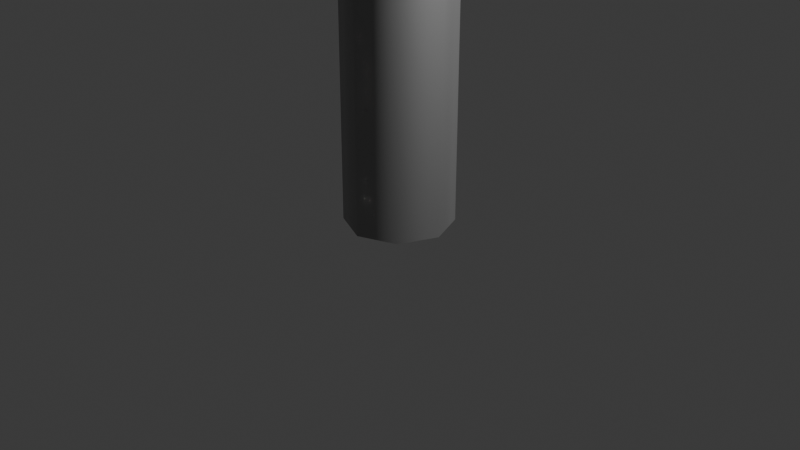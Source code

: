 # Source: Street_Light.blend  (saved by Blender 4.0.36; exported with 4.5.12 LTS)
import bpy
from mathutils import Matrix  # noqa: F401  (used for matrix-valued properties, if any)

bpy.ops.wm.read_factory_settings(use_empty=True)
scene = bpy.context.scene
scene.name = 'Scene'

# ---- collections
col_collection = bpy.data.collections.new('Collection'); scene.collection.children.link(col_collection)

# ---- materials (node trees are filled in below, after node groups)
mat_mat_metal = bpy.data.materials.new('mat_metal')
mat_mat_metal.use_transparent_shadow = False

# ---- node groups
ng_auto_smooth = bpy.data.node_groups.new('Auto Smooth', 'GeometryNodeTree')
_s = ng_auto_smooth.interface.new_socket(name='Geometry', in_out='OUTPUT', socket_type='NodeSocketGeometry')
_s = ng_auto_smooth.interface.new_socket(name='Geometry', in_out='INPUT', socket_type='NodeSocketGeometry')
_s = ng_auto_smooth.interface.new_socket(name='Angle', in_out='INPUT', socket_type='NodeSocketFloat')
_s.subtype = 'ANGLE'
_s.min_value = 0.0
_s.max_value = 3.142
ng_auto_smooth.is_modifier = True
_N = ng_auto_smooth.nodes; _L = ng_auto_smooth.links
n0 = _N.new('NodeGroupOutput'); n0.name = 'Group Output'; n0.location = (480, -100)
n1 = _N.new('NodeGroupInput'); n1.name = 'Group Input'; n1.location = (-420, -300)
n2 = _N.new('NodeGroupInput'); n2.name = 'Group Input.001'; n2.location = (-60, -100)
n3 = _N.new('GeometryNodeSetShadeSmooth'); n3.name = 'Set Shade Smooth'; n3.location = (120, -100)
n3.domain = 'EDGE'
n4 = _N.new('GeometryNodeSetShadeSmooth'); n4.name = 'Set Shade Smooth.001'; n4.location = (300, -100)
n5 = _N.new('GeometryNodeInputMeshEdgeAngle'); n5.name = 'Edge Angle'; n5.location = (-420, -220)
n6 = _N.new('GeometryNodeInputEdgeSmooth'); n6.name = 'Is Edge Smooth'; n6.location = (-60, -160)
n7 = _N.new('GeometryNodeInputShadeSmooth'); n7.name = 'Is Face Smooth'; n7.location = (-240, -340)
n8 = _N.new('FunctionNodeBooleanMath'); n8.name = 'Boolean Math'; n8.location = (-60, -220)
n9 = _N.new('FunctionNodeCompare'); n9.name = 'Compare'; n9.location = (-240, -180)
n9.operation = 'LESS_EQUAL'
_L.new(n5.outputs[0], n9.inputs[0])
_L.new(n4.outputs[0], n0.inputs[0])
_L.new(n1.outputs[1], n9.inputs[1])
_L.new(n9.outputs[0], n8.inputs[0])
_L.new(n7.outputs[0], n8.inputs[1])
_L.new(n2.outputs[0], n3.inputs[0])
_L.new(n6.outputs[0], n3.inputs[1])
_L.new(n3.outputs[0], n4.inputs[0])
_L.new(n8.outputs[0], n3.inputs[2])
n0.is_active_output = True

# ---- material node trees
mat_mat_metal.use_nodes = True; mat_mat_metal.node_tree.nodes.clear()
_N = mat_mat_metal.node_tree.nodes; _L = mat_mat_metal.node_tree.links
n0 = _N.new('ShaderNodeBsdfPrincipled'); n0.name = 'Principled BSDF'; n0.location = (10, 300)
n0.inputs[0].default_value = (0.4545, 0.4545, 0.4545, 1.0)
n0.inputs[1].default_value = 1.0
n0.inputs[2].default_value = 0.8117
n0.inputs[3].default_value = 1.45
n1 = _N.new('ShaderNodeOutputMaterial'); n1.name = 'Material Output'; n1.location = (300, 300)
_L.new(n0.outputs[0], n1.inputs[0])
n1.is_active_output = True

# ---- world
world_world = bpy.data.worlds.new('World'); scene.world = world_world
world_world.use_nodes = True; world_world.node_tree.nodes.clear()
_N = world_world.node_tree.nodes; _L = world_world.node_tree.links
n0 = _N.new('ShaderNodeOutputWorld'); n0.name = 'World Output'; n0.location = (300, 300)
n1 = _N.new('ShaderNodeBackground'); n1.name = 'Background'; n1.location = (10, 300)
n1.inputs[0].default_value = (0.05088, 0.05088, 0.05088, 1.0)
_L.new(n1.outputs[0], n0.inputs[0])
n0.is_active_output = True
world_world.color = (0.05088, 0.05088, 0.05088)
world_world.use_sun_shadow = False
world_world.sun_shadow_jitter_overblur = 0.0

# ---- cameras
cam_camera = bpy.data.cameras.new('Camera')
cam_camera.clip_end = 100.0
cam_camera.ortho_scale = 7.314

# ---- lights
light_light = bpy.data.lights.new('Light', 'POINT')
light_light.transmission_factor = 0.0
light_light.use_soft_falloff = False
light_light.energy = 1000.0
light_light.shadow_soft_size = 0.1
light_light.shadow_maximum_resolution = 0.006
light_light.use_absolute_resolution = True

# ---- meshes
me_beziercurve = bpy.data.meshes.new('BezierCurve')
me_beziercurve.from_pydata([(-0.2333, 9.5, 16.01), (-1.326e-07, 9.5, 16.11), (0.2333, 9.5, 16.01), (0.33, 9.5, 15.78), (0.2333, 9.5, 15.54), (2.504e-08, 9.5, 15.45), (-0.2333, 9.5, 15.54), (-0.33, 9.5, 15.78), (-0.4002, -0.4002, 0.0), (-2.272e-07, -0.566, 0.0), (0.4002, -0.4002, 0.0), (0.566, -1.349e-07, 0.0), (0.4002, 0.4002, 0.0), (4.273e-08, 0.566, 0.0), (-0.4002, 0.4002, 0.0), (-0.566, 1.799e-08, 0.0), (-0.4002, -0.4002, 0.0), (-2.272e-07, -0.566, 0.0), (0.4002, -0.4002, 0.0), (0.566, -1.349e-07, 0.0), (0.4002, 0.4002, 0.0), (4.273e-08, 0.566, 0.0), (-0.4002, 0.4002, 0.0), (-0.566, 1.799e-08, 0.0), (-0.4002, -0.4002, 0.2636), (-2.272e-07, -0.566, 0.2636), (0.4002, -0.4002, 0.2636), (0.566, -1.349e-07, 0.2636), (0.4002, 0.4002, 0.2636), (4.273e-08, 0.566, 0.2636), (-0.4002, 0.4002, 0.2636), (-0.566, 1.799e-08, 0.2636), (-0.4002, -0.4002, 0.7755), (-2.272e-07, -0.566, 0.7755), (0.4002, -0.4002, 0.7755), (0.566, -1.349e-07, 0.7755), (0.4002, 0.4002, 0.7755), (4.273e-08, 0.566, 0.7755), (-0.4002, 0.4002, 0.7755), (-0.566, 1.799e-08, 0.7755), (-0.4002, -0.4002, 1.492), (-2.272e-07, -0.566, 1.492), (0.4002, -0.4002, 1.492), (0.566, -1.349e-07, 1.492), (0.4002, 0.4002, 1.492), (4.273e-08, 0.566, 1.492), (-0.4002, 0.4002, 1.492), (-0.566, 1.799e-08, 1.492), (-0.4002, -0.4002, 2.37), (-2.272e-07, -0.566, 2.37), (0.4002, -0.4002, 2.37), (0.566, -1.349e-07, 2.37), (0.4002, 0.4002, 2.37), (4.273e-08, 0.566, 2.37), (-0.4002, 0.4002, 2.37), (-0.566, 1.799e-08, 2.37), (-0.4002, -0.4002, 3.367), (-2.272e-07, -0.566, 3.367), (0.4002, -0.4002, 3.367), (0.566, -1.349e-07, 3.367), (0.4002, 0.4002, 3.367), (4.273e-08, 0.566, 3.367), (-0.4002, 0.4002, 3.367), (-0.566, 1.799e-08, 3.367), (-0.4002, -0.4002, 4.438), (-2.272e-07, -0.566, 4.438), (0.4002, -0.4002, 4.438), (0.566, -1.349e-07, 4.438), (0.4002, 0.4002, 4.438), (4.273e-08, 0.566, 4.438), (-0.4002, 0.4002, 4.438), (-0.566, 1.799e-08, 4.438), (-0.4002, -0.4002, 5.54), (-2.272e-07, -0.566, 5.54), (0.4002, -0.4002, 5.54), (0.566, -1.349e-07, 5.54), (0.4002, 0.4002, 5.54), (4.273e-08, 0.566, 5.54), (-0.4002, 0.4002, 5.54), (-0.566, 1.799e-08, 5.54), (-0.2333, -0.2333, 6.63), (-1.324e-07, -0.33, 6.63), (0.2333, -0.2333, 6.63), (0.33, -7.868e-08, 6.63), (0.2333, 0.2333, 6.63), (2.491e-08, 0.33, 6.63), (-0.2333, 0.2333, 6.63), (-0.33, 1.049e-08, 6.63), (-0.2333, -0.2333, 7.664), (-1.324e-07, -0.33, 7.664), (0.2333, -0.2333, 7.664), (0.33, -7.868e-08, 7.664), (0.2333, 0.2333, 7.664), (2.491e-08, 0.33, 7.664), (-0.2333, 0.2333, 7.664), (-0.33, 1.049e-08, 7.664), (-0.2333, -0.2333, 8.6), (-1.324e-07, -0.33, 8.6), (0.2333, -0.2333, 8.6), (0.33, -7.868e-08, 8.6), (0.2333, 0.2333, 8.6), (2.491e-08, 0.33, 8.6), (-0.2333, 0.2333, 8.6), (-0.33, 1.049e-08, 8.6), (-0.2333, -0.2333, 9.393), (-1.324e-07, -0.33, 9.393), (0.2333, -0.2333, 9.393), (0.33, -7.868e-08, 9.393), (0.2333, 0.2333, 9.393), (2.491e-08, 0.33, 9.393), (-0.2333, 0.2333, 9.393), (-0.33, 1.049e-08, 9.393), (-0.2333, -0.2333, 10.01), (-1.324e-07, -0.3299, 10.01), (0.2333, -0.2333, 10.01), (0.33, -7.866e-08, 10.0), (0.2333, 0.2333, 9.995), (2.491e-08, 0.3299, 9.993), (-0.2333, 0.2333, 9.995), (-0.33, 1.049e-08, 10.0), (-0.2333, -0.1913, 10.98), (-1.324e-07, -0.2875, 10.98), (0.2333, -0.1913, 10.98), (0.33, 0.04109, 10.95), (0.2333, 0.2735, 10.93), (2.491e-08, 0.3697, 10.92), (-0.2333, 0.2735, 10.93), (-0.33, 0.04109, 10.95), (-0.2333, -0.06691, 11.86), (-1.324e-07, -0.1617, 11.88), (0.2333, -0.06691, 11.86), (0.33, 0.162, 11.82), (0.2333, 0.391, 11.77), (2.491e-08, 0.4858, 11.75), (-0.2333, 0.391, 11.77), (-0.33, 0.162, 11.82), (-0.2333, 0.1373, 12.66), (-1.324e-07, 0.04538, 12.69), (0.2333, 0.1373, 12.66), (0.33, 0.3594, 12.59), (0.2333, 0.5814, 12.52), (2.491e-08, 0.6734, 12.49), (-0.2333, 0.5814, 12.52), (-0.33, 0.3594, 12.59), (-0.2333, 0.4191, 13.38), (-1.324e-07, 0.3319, 13.42), (0.2333, 0.4191, 13.38), (0.33, 0.6296, 13.28), (0.2333, 0.8402, 13.18), (2.491e-08, 0.9274, 13.13), (-0.2333, 0.8402, 13.18), (-0.33, 0.6296, 13.28), (-0.2333, 0.7757, 14.0), (-1.324e-07, 0.6955, 14.06), (0.2333, 0.7757, 14.0), (0.33, 0.9693, 13.87), (0.2333, 1.163, 13.74), (2.491e-08, 1.243, 13.69), (-0.2333, 1.163, 13.74), (-0.33, 0.9693, 13.87), (-0.2333, 1.204, 14.55), (-1.324e-07, 1.133, 14.61), (0.2333, 1.204, 14.55), (0.33, 1.375, 14.39), (0.2333, 1.546, 14.23), (2.491e-08, 1.617, 14.16), (-0.2333, 1.546, 14.23), (-0.33, 1.375, 14.39), (-0.2333, 1.699, 15.0), (-1.324e-07, 1.64, 15.08), (0.2333, 1.699, 15.0), (0.33, 1.843, 14.82), (0.2333, 1.987, 14.64), (2.491e-08, 2.047, 14.56), (-0.2333, 1.987, 14.64), (-0.33, 1.843, 14.82), (-0.2333, 2.257, 15.37), (-1.324e-07, 2.21, 15.46), (0.2333, 2.257, 15.37), (0.33, 2.37, 15.17), (0.2333, 2.484, 14.96), (2.491e-08, 2.531, 14.88), (-0.2333, 2.484, 14.96), (-0.33, 2.37, 15.17), (-0.2333, 2.871, 15.66), (-1.324e-07, 2.836, 15.75), (0.2333, 2.871, 15.66), (0.33, 2.953, 15.44), (0.2333, 3.036, 15.22), (2.491e-08, 3.07, 15.13), (-0.2333, 3.036, 15.22), (-0.33, 2.953, 15.44), (-0.2333, 3.535, 15.85), (-1.324e-07, 3.514, 15.95), (0.2333, 3.535, 15.85), (0.33, 3.588, 15.63), (0.2333, 3.641, 15.4), (2.491e-08, 3.662, 15.31), (-0.2333, 3.641, 15.4), (-0.33, 3.588, 15.63), (-0.2333, 4.246, 15.97), (-1.324e-07, 4.236, 16.07), (0.2333, 4.246, 15.97), (0.33, 4.271, 15.74), (0.2333, 4.296, 15.51), (2.491e-08, 4.307, 15.41), (-0.2333, 4.296, 15.51), (-0.33, 4.271, 15.74), (-0.2333, 4.994, 16.01), (-1.325e-07, 4.992, 16.11), (0.2333, 4.994, 16.01), (0.33, 5.0, 15.78), (0.2333, 5.006, 15.54), (2.497e-08, 5.008, 15.45), (-0.2333, 5.006, 15.54), (-0.33, 5.0, 15.78), (-0.2333, 5.289, 16.01), (-1.348e-07, 5.289, 16.11), (0.2333, 5.289, 16.01), (0.33, 5.289, 15.78), (0.2333, 5.289, 15.54), (2.276e-08, 5.289, 15.45), (-0.2333, 5.289, 15.54), (-0.33, 5.289, 15.78), (-0.2333, 5.646, 16.01), (-1.408e-07, 5.646, 16.11), (0.2333, 5.646, 16.01), (0.33, 5.646, 15.78), (0.2333, 5.646, 15.54), (1.676e-08, 5.646, 15.45), (-0.2333, 5.646, 15.54), (-0.33, 5.646, 15.78), (-0.2333, 6.055, 16.01), (-1.493e-07, 6.055, 16.11), (0.2333, 6.055, 16.01), (0.33, 6.055, 15.78), (0.2333, 6.055, 15.54), (8.272e-09, 6.055, 15.45), (-0.2333, 6.055, 15.54), (-0.33, 6.055, 15.78), (-0.2333, 6.5, 16.01), (-1.591e-07, 6.5, 16.11), (0.2333, 6.5, 16.01), (0.33, 6.5, 15.78), (0.2333, 6.5, 15.54), (-1.455e-09, 6.5, 15.45), (-0.2333, 6.5, 15.54), (-0.33, 6.5, 15.78), (-0.2333, 6.966, 16.01), (-1.688e-07, 6.966, 16.11), (0.2333, 6.966, 16.01), (0.33, 6.966, 15.78), (0.2333, 6.966, 15.54), (-1.118e-08, 6.966, 15.45), (-0.2333, 6.966, 15.54), (-0.33, 6.966, 15.78), (-0.2333, 7.438, 16.01), (-1.773e-07, 7.438, 16.11), (0.2333, 7.438, 16.01), (0.33, 7.438, 15.78), (0.2333, 7.438, 15.54), (-1.967e-08, 7.438, 15.45), (-0.2333, 7.438, 15.54), (-0.33, 7.438, 15.78), (-0.2333, 7.898, 16.01), (-1.833e-07, 7.898, 16.11), (0.2333, 7.898, 16.01), (0.33, 7.898, 15.78), (0.2333, 7.898, 15.54), (-2.567e-08, 7.898, 15.45), (-0.2333, 7.898, 15.54), (-0.33, 7.898, 15.78), (-0.2333, 8.333, 16.01), (-1.855e-07, 8.333, 16.11), (0.2333, 8.333, 16.01), (0.33, 8.333, 15.78), (0.2333, 8.333, 15.54), (-2.795e-08, 8.333, 15.45), (-0.2333, 8.333, 15.54), (-0.33, 8.333, 15.78), (-0.2333, 8.727, 16.01), (-1.829e-07, 8.727, 16.11), (0.2333, 8.727, 16.01), (0.33, 8.727, 15.78), (0.2333, 8.727, 15.54), (-2.526e-08, 8.727, 15.45), (-0.2333, 8.727, 15.54), (-0.33, 8.727, 15.78), (-0.2333, 9.062, 16.01), (-1.74e-07, 9.062, 16.11), (0.2333, 9.062, 16.01), (0.33, 9.062, 15.78), (0.2333, 9.062, 15.54), (-1.636e-08, 9.062, 15.45), (-0.2333, 9.062, 15.54), (-0.33, 9.062, 15.78), (-0.2333, 9.326, 16.01), (-1.576e-07, 9.326, 16.11), (0.2333, 9.326, 16.01), (0.33, 9.326, 15.78), (0.2333, 9.326, 15.54), (-5.944e-12, 9.326, 15.45), (-0.2333, 9.326, 15.54), (-0.33, 9.326, 15.78), (-0.2333, 9.5, 16.01), (-1.326e-07, 9.5, 16.11), (0.2333, 9.5, 16.01), (0.33, 9.5, 15.78), (0.2333, 9.5, 15.54), (2.504e-08, 9.5, 15.45), (-0.2333, 9.5, 15.54), (-0.33, 9.5, 15.78), (-0.2333, -0.2333, 5.777), (-1.324e-07, -0.33, 5.777), (0.2333, -0.2333, 5.777), (0.33, -7.868e-08, 5.777), (0.2333, 0.2333, 5.777), (2.491e-08, 0.33, 5.777), (-0.2333, 0.2333, 5.777), (-0.33, 1.049e-08, 5.777)], [], [(6, 4, 5), (7, 4, 6), (7, 3, 4), (0, 3, 7), (0, 2, 3), (1, 2, 0), (12, 14, 13), (12, 15, 14), (11, 15, 12), (11, 8, 15), (10, 8, 11), (10, 9, 8), (16, 24, 31, 23), (17, 25, 24, 16), (18, 26, 25, 17), (19, 27, 26, 18), (20, 28, 27, 19), (21, 29, 28, 20), (22, 30, 29, 21), (23, 31, 30, 22), (24, 32, 39, 31), (25, 33, 32, 24), (26, 34, 33, 25), (27, 35, 34, 26), (28, 36, 35, 27), (29, 37, 36, 28), (30, 38, 37, 29), (31, 39, 38, 30), (32, 40, 47, 39), (33, 41, 40, 32), (34, 42, 41, 33), (35, 43, 42, 34), (36, 44, 43, 35), (37, 45, 44, 36), (38, 46, 45, 37), (39, 47, 46, 38), (40, 48, 55, 47), (41, 49, 48, 40), (42, 50, 49, 41), (43, 51, 50, 42), (44, 52, 51, 43), (45, 53, 52, 44), (46, 54, 53, 45), (47, 55, 54, 46), (48, 56, 63, 55), (49, 57, 56, 48), (50, 58, 57, 49), (51, 59, 58, 50), (52, 60, 59, 51), (53, 61, 60, 52), (54, 62, 61, 53), (55, 63, 62, 54), (56, 64, 71, 63), (57, 65, 64, 56), (58, 66, 65, 57), (59, 67, 66, 58), (60, 68, 67, 59), (61, 69, 68, 60), (62, 70, 69, 61), (63, 71, 70, 62), (64, 72, 79, 71), (65, 73, 72, 64), (66, 74, 73, 65), (67, 75, 74, 66), (68, 76, 75, 67), (69, 77, 76, 68), (70, 78, 77, 69), (71, 79, 78, 70), (312, 80, 87, 319), (313, 81, 80, 312), (314, 82, 81, 313), (315, 83, 82, 314), (316, 84, 83, 315), (317, 85, 84, 316), (318, 86, 85, 317), (319, 87, 86, 318), (80, 88, 95, 87), (81, 89, 88, 80), (82, 90, 89, 81), (83, 91, 90, 82), (84, 92, 91, 83), (85, 93, 92, 84), (86, 94, 93, 85), (87, 95, 94, 86), (88, 96, 103, 95), (89, 97, 96, 88), (90, 98, 97, 89), (91, 99, 98, 90), (92, 100, 99, 91), (93, 101, 100, 92), (94, 102, 101, 93), (95, 103, 102, 94), (96, 104, 111, 103), (97, 105, 104, 96), (98, 106, 105, 97), (99, 107, 106, 98), (100, 108, 107, 99), (101, 109, 108, 100), (102, 110, 109, 101), (103, 111, 110, 102), (104, 112, 119, 111), (105, 113, 112, 104), (106, 114, 113, 105), (107, 115, 114, 106), (108, 116, 115, 107), (109, 117, 116, 108), (110, 118, 117, 109), (111, 119, 118, 110), (112, 120, 127, 119), (113, 121, 120, 112), (114, 122, 121, 113), (115, 123, 122, 114), (116, 124, 123, 115), (117, 125, 124, 116), (118, 126, 125, 117), (119, 127, 126, 118), (120, 128, 135, 127), (121, 129, 128, 120), (122, 130, 129, 121), (123, 131, 130, 122), (124, 132, 131, 123), (125, 133, 132, 124), (126, 134, 133, 125), (127, 135, 134, 126), (128, 136, 143, 135), (129, 137, 136, 128), (130, 138, 137, 129), (131, 139, 138, 130), (132, 140, 139, 131), (133, 141, 140, 132), (134, 142, 141, 133), (135, 143, 142, 134), (136, 144, 151, 143), (137, 145, 144, 136), (138, 146, 145, 137), (139, 147, 146, 138), (140, 148, 147, 139), (141, 149, 148, 140), (142, 150, 149, 141), (143, 151, 150, 142), (144, 152, 159, 151), (145, 153, 152, 144), (146, 154, 153, 145), (147, 155, 154, 146), (148, 156, 155, 147), (149, 157, 156, 148), (150, 158, 157, 149), (151, 159, 158, 150), (152, 160, 167, 159), (153, 161, 160, 152), (154, 162, 161, 153), (155, 163, 162, 154), (156, 164, 163, 155), (157, 165, 164, 156), (158, 166, 165, 157), (159, 167, 166, 158), (160, 168, 175, 167), (161, 169, 168, 160), (162, 170, 169, 161), (163, 171, 170, 162), (164, 172, 171, 163), (165, 173, 172, 164), (166, 174, 173, 165), (167, 175, 174, 166), (168, 176, 183, 175), (169, 177, 176, 168), (170, 178, 177, 169), (171, 179, 178, 170), (172, 180, 179, 171), (173, 181, 180, 172), (174, 182, 181, 173), (175, 183, 182, 174), (176, 184, 191, 183), (177, 185, 184, 176), (178, 186, 185, 177), (179, 187, 186, 178), (180, 188, 187, 179), (181, 189, 188, 180), (182, 190, 189, 181), (183, 191, 190, 182), (184, 192, 199, 191), (185, 193, 192, 184), (186, 194, 193, 185), (187, 195, 194, 186), (188, 196, 195, 187), (189, 197, 196, 188), (190, 198, 197, 189), (191, 199, 198, 190), (192, 200, 207, 199), (193, 201, 200, 192), (194, 202, 201, 193), (195, 203, 202, 194), (196, 204, 203, 195), (197, 205, 204, 196), (198, 206, 205, 197), (199, 207, 206, 198), (200, 208, 215, 207), (201, 209, 208, 200), (202, 210, 209, 201), (203, 211, 210, 202), (204, 212, 211, 203), (205, 213, 212, 204), (206, 214, 213, 205), (207, 215, 214, 206), (208, 216, 223, 215), (209, 217, 216, 208), (210, 218, 217, 209), (211, 219, 218, 210), (212, 220, 219, 211), (213, 221, 220, 212), (214, 222, 221, 213), (215, 223, 222, 214), (216, 224, 231, 223), (217, 225, 224, 216), (218, 226, 225, 217), (219, 227, 226, 218), (220, 228, 227, 219), (221, 229, 228, 220), (222, 230, 229, 221), (223, 231, 230, 222), (224, 232, 239, 231), (225, 233, 232, 224), (226, 234, 233, 225), (227, 235, 234, 226), (228, 236, 235, 227), (229, 237, 236, 228), (230, 238, 237, 229), (231, 239, 238, 230), (232, 240, 247, 239), (233, 241, 240, 232), (234, 242, 241, 233), (235, 243, 242, 234), (236, 244, 243, 235), (237, 245, 244, 236), (238, 246, 245, 237), (239, 247, 246, 238), (240, 248, 255, 247), (241, 249, 248, 240), (242, 250, 249, 241), (243, 251, 250, 242), (244, 252, 251, 243), (245, 253, 252, 244), (246, 254, 253, 245), (247, 255, 254, 246), (248, 256, 263, 255), (249, 257, 256, 248), (250, 258, 257, 249), (251, 259, 258, 250), (252, 260, 259, 251), (253, 261, 260, 252), (254, 262, 261, 253), (255, 263, 262, 254), (256, 264, 271, 263), (257, 265, 264, 256), (258, 266, 265, 257), (259, 267, 266, 258), (260, 268, 267, 259), (261, 269, 268, 260), (262, 270, 269, 261), (263, 271, 270, 262), (264, 272, 279, 271), (265, 273, 272, 264), (266, 274, 273, 265), (267, 275, 274, 266), (268, 276, 275, 267), (269, 277, 276, 268), (270, 278, 277, 269), (271, 279, 278, 270), (272, 280, 287, 279), (273, 281, 280, 272), (274, 282, 281, 273), (275, 283, 282, 274), (276, 284, 283, 275), (277, 285, 284, 276), (278, 286, 285, 277), (279, 287, 286, 278), (280, 288, 295, 287), (281, 289, 288, 280), (282, 290, 289, 281), (283, 291, 290, 282), (284, 292, 291, 283), (285, 293, 292, 284), (286, 294, 293, 285), (287, 295, 294, 286), (288, 296, 303, 295), (289, 297, 296, 288), (290, 298, 297, 289), (291, 299, 298, 290), (292, 300, 299, 291), (293, 301, 300, 292), (294, 302, 301, 293), (295, 303, 302, 294), (296, 304, 311, 303), (297, 305, 304, 296), (298, 306, 305, 297), (299, 307, 306, 298), (300, 308, 307, 299), (301, 309, 308, 300), (302, 310, 309, 301), (303, 311, 310, 302), (79, 319, 318, 78), (78, 318, 317, 77), (77, 317, 316, 76), (76, 316, 315, 75), (75, 315, 314, 74), (74, 314, 313, 73), (73, 313, 312, 72), (72, 312, 319, 79)])
me_beziercurve.polygons.foreach_set('use_smooth', [True] * 308)
_k = set([(72, 73), (72, 79), (73, 74), (74, 75), (75, 76), (76, 77), (77, 78), (78, 79), (312, 313), (312, 319), (313, 314), (314, 315), (315, 316), (316, 317), (317, 318), (318, 319)])
me_beziercurve.attributes.new('sharp_edge', 'BOOLEAN', 'EDGE').data.foreach_set('value', [ (min(e.vertices), max(e.vertices)) in _k for e in me_beziercurve.edges])
_uv = me_beziercurve.uv_layers.new(name='UVMap')
_uv.uv.foreach_set('vector', [0.8571, 0.0, 0.5714, 0.0, 0.7143, 0.0, 1.0, 0.0, 0.5714, 0.0, 0.8571, 0.0, 1.0, 0.0, 0.4286, 0.0, 0.5714, 0.0, 0.0, 0.0, 0.4286, 0.0, 1.0, 0.0, 0.0, 0.0, 0.2857, 0.0, 0.4286, 0.0, 0.1429, 0.0, 0.2857, 0.0, 0.0, 0.0, 0.5714, 0.0, 0.8571, 0.0, 0.7143, 0.0, 0.5714, 0.0, 1.0, 0.0, 0.8571, 0.0, 0.4286, 0.0, 1.0, 0.0, 0.5714, 0.0, 0.4286, 0.0, 0.0, 0.0, 1.0, 0.0, 0.2857, 0.0, 0.0, 0.0, 0.4286, 0.0, 0.2857, 0.0, 0.1429, 0.0, 0.0, 0.0, 0.0, 1.0, 0.02778, 1.0, 0.02778, 0.875, 0.0, 0.875, 0.0, 0.125, 0.02778, 0.125, 0.02778, 0.0, 0.0, 0.0, 0.0, 0.25, 0.02778, 0.25, 0.02778, 0.125, 0.0, 0.125, 0.0, 0.375, 0.02778, 0.375, 0.02778, 0.25, 0.0, 0.25, 0.0, 0.5, 0.02778, 0.5, 0.02778, 0.375, 0.0, 0.375, 0.0, 0.625, 0.02778, 0.625, 0.02778, 0.5, 0.0, 0.5, 0.0, 0.75, 0.02778, 0.75, 0.02778, 0.625, 0.0, 0.625, 0.0, 0.875, 0.02778, 0.875, 0.02778, 0.75, 0.0, 0.75, 0.02778, 1.0, 0.05556, 1.0, 0.05556, 0.875, 0.02778, 0.875, 0.02778, 0.125, 0.05556, 0.125, 0.05556, 0.0, 0.02778, 0.0, 0.02778, 0.25, 0.05556, 0.25, 0.05556, 0.125, 0.02778, 0.125, 0.02778, 0.375, 0.05556, 0.375, 0.05556, 0.25, 0.02778, 0.25, 0.02778, 0.5, 0.05556, 0.5, 0.05556, 0.375, 0.02778, 0.375, 0.02778, 0.625, 0.05556, 0.625, 0.05556, 0.5, 0.02778, 0.5, 0.02778, 0.75, 0.05556, 0.75, 0.05556, 0.625, 0.02778, 0.625, 0.02778, 0.875, 0.05556, 0.875, 0.05556, 0.75, 0.02778, 0.75, 0.05556, 1.0, 0.08333, 1.0, 0.08333, 0.875, 0.05556, 0.875, 0.05556, 0.125, 0.08333, 0.125, 0.08333, 0.0, 0.05556, 0.0, 0.05556, 0.25, 0.08333, 0.25, 0.08333, 0.125, 0.05556, 0.125, 0.05556, 0.375, 0.08333, 0.375, 0.08333, 0.25, 0.05556, 0.25, 0.05556, 0.5, 0.08333, 0.5, 0.08333, 0.375, 0.05556, 0.375, 0.05556, 0.625, 0.08333, 0.625, 0.08333, 0.5, 0.05556, 0.5, 0.05556, 0.75, 0.08333, 0.75, 0.08333, 0.625, 0.05556, 0.625, 0.05556, 0.875, 0.08333, 0.875, 0.08333, 0.75, 0.05556, 0.75, 0.08333, 1.0, 0.1111, 1.0, 0.1111, 0.875, 0.08333, 0.875, 0.08333, 0.125, 0.1111, 0.125, 0.1111, 0.0, 0.08333, 0.0, 0.08333, 0.25, 0.1111, 0.25, 0.1111, 0.125, 0.08333, 0.125, 0.08333, 0.375, 0.1111, 0.375, 0.1111, 0.25, 0.08333, 0.25, 0.08333, 0.5, 0.1111, 0.5, 0.1111, 0.375, 0.08333, 0.375, 0.08333, 0.625, 0.1111, 0.625, 0.1111, 0.5, 0.08333, 0.5, 0.08333, 0.75, 0.1111, 0.75, 0.1111, 0.625, 0.08333, 0.625, 0.08333, 0.875, 0.1111, 0.875, 0.1111, 0.75, 0.08333, 0.75, 0.1111, 1.0, 0.1389, 1.0, 0.1389, 0.875, 0.1111, 0.875, 0.1111, 0.125, 0.1389, 0.125, 0.1389, 0.0, 0.1111, 0.0, 0.1111, 0.25, 0.1389, 0.25, 0.1389, 0.125, 0.1111, 0.125, 0.1111, 0.375, 0.1389, 0.375, 0.1389, 0.25, 0.1111, 0.25, 0.1111, 0.5, 0.1389, 0.5, 0.1389, 0.375, 0.1111, 0.375, 0.1111, 0.625, 0.1389, 0.625, 0.1389, 0.5, 0.1111, 0.5, 0.1111, 0.75, 0.1389, 0.75, 0.1389, 0.625, 0.1111, 0.625, 0.1111, 0.875, 0.1389, 0.875, 0.1389, 0.75, 0.1111, 0.75, 0.1389, 1.0, 0.1667, 1.0, 0.1667, 0.875, 0.1389, 0.875, 0.1389, 0.125, 0.1667, 0.125, 0.1667, 0.0, 0.1389, 0.0, 0.1389, 0.25, 0.1667, 0.25, 0.1667, 0.125, 0.1389, 0.125, 0.1389, 0.375, 0.1667, 0.375, 0.1667, 0.25, 0.1389, 0.25, 0.1389, 0.5, 0.1667, 0.5, 0.1667, 0.375, 0.1389, 0.375, 0.1389, 0.625, 0.1667, 0.625, 0.1667, 0.5, 0.1389, 0.5, 0.1389, 0.75, 0.1667, 0.75, 0.1667, 0.625, 0.1389, 0.625, 0.1389, 0.875, 0.1667, 0.875, 0.1667, 0.75, 0.1389, 0.75, 0.1667, 1.0, 0.1944, 1.0, 0.1944, 0.875, 0.1667, 0.875, 0.1667, 0.125, 0.1944, 0.125, 0.1944, 0.0, 0.1667, 0.0, 0.1667, 0.25, 0.1944, 0.25, 0.1944, 0.125, 0.1667, 0.125, 0.1667, 0.375, 0.1944, 0.375, 0.1944, 0.25, 0.1667, 0.25, 0.1667, 0.5, 0.1944, 0.5, 0.1944, 0.375, 0.1667, 0.375, 0.1667, 0.625, 0.1944, 0.625, 0.1944, 0.5, 0.1667, 0.5, 0.1667, 0.75, 0.1944, 0.75, 0.1944, 0.625, 0.1667, 0.625, 0.1667, 0.875, 0.1944, 0.875, 0.1944, 0.75, 0.1667, 0.75, 0.2005, 1.0, 0.2222, 1.0, 0.2222, 0.875, 0.2005, 0.875, 0.2005, 0.125, 0.2222, 0.125, 0.2222, 0.0, 0.2005, 0.0, 0.2005, 0.25, 0.2222, 0.25, 0.2222, 0.125, 0.2005, 0.125, 0.2005, 0.375, 0.2222, 0.375, 0.2222, 0.25, 0.2005, 0.25, 0.2005, 0.5, 0.2222, 0.5, 0.2222, 0.375, 0.2005, 0.375, 0.2005, 0.625, 0.2222, 0.625, 0.2222, 0.5, 0.2005, 0.5, 0.2005, 0.75, 0.2222, 0.75, 0.2222, 0.625, 0.2005, 0.625, 0.2005, 0.875, 0.2222, 0.875, 0.2222, 0.75, 0.2005, 0.75, 0.2222, 1.0, 0.25, 1.0, 0.25, 0.875, 0.2222, 0.875, 0.2222, 0.125, 0.25, 0.125, 0.25, 0.0, 0.2222, 0.0, 0.2222, 0.25, 0.25, 0.25, 0.25, 0.125, 0.2222, 0.125, 0.2222, 0.375, 0.25, 0.375, 0.25, 0.25, 0.2222, 0.25, 0.2222, 0.5, 0.25, 0.5, 0.25, 0.375, 0.2222, 0.375, 0.2222, 0.625, 0.25, 0.625, 0.25, 0.5, 0.2222, 0.5, 0.2222, 0.75, 0.25, 0.75, 0.25, 0.625, 0.2222, 0.625, 0.2222, 0.875, 0.25, 0.875, 0.25, 0.75, 0.2222, 0.75, 0.25, 1.0, 0.2778, 1.0, 0.2778, 0.875, 0.25, 0.875, 0.25, 0.125, 0.2778, 0.125, 0.2778, 0.0, 0.25, 0.0, 0.25, 0.25, 0.2778, 0.25, 0.2778, 0.125, 0.25, 0.125, 0.25, 0.375, 0.2778, 0.375, 0.2778, 0.25, 0.25, 0.25, 0.25, 0.5, 0.2778, 0.5, 0.2778, 0.375, 0.25, 0.375, 0.25, 0.625, 0.2778, 0.625, 0.2778, 0.5, 0.25, 0.5, 0.25, 0.75, 0.2778, 0.75, 0.2778, 0.625, 0.25, 0.625, 0.25, 0.875, 0.2778, 0.875, 0.2778, 0.75, 0.25, 0.75, 0.2778, 1.0, 0.3056, 1.0, 0.3056, 0.875, 0.2778, 0.875, 0.2778, 0.125, 0.3056, 0.125, 0.3056, 0.0, 0.2778, 0.0, 0.2778, 0.25, 0.3056, 0.25, 0.3056, 0.125, 0.2778, 0.125, 0.2778, 0.375, 0.3056, 0.375, 0.3056, 0.25, 0.2778, 0.25, 0.2778, 0.5, 0.3056, 0.5, 0.3056, 0.375, 0.2778, 0.375, 0.2778, 0.625, 0.3056, 0.625, 0.3056, 0.5, 0.2778, 0.5, 0.2778, 0.75, 0.3056, 0.75, 0.3056, 0.625, 0.2778, 0.625, 0.2778, 0.875, 0.3056, 0.875, 0.3056, 0.75, 0.2778, 0.75, 0.3056, 1.0, 0.3333, 1.0, 0.3333, 0.875, 0.3056, 0.875, 0.3056, 0.125, 0.3333, 0.125, 0.3333, 0.0, 0.3056, 0.0, 0.3056, 0.25, 0.3333, 0.25, 0.3333, 0.125, 0.3056, 0.125, 0.3056, 0.375, 0.3333, 0.375, 0.3333, 0.25, 0.3056, 0.25, 0.3056, 0.5, 0.3333, 0.5, 0.3333, 0.375, 0.3056, 0.375, 0.3056, 0.625, 0.3333, 0.625, 0.3333, 0.5, 0.3056, 0.5, 0.3056, 0.75, 0.3333, 0.75, 0.3333, 0.625, 0.3056, 0.625, 0.3056, 0.875, 0.3333, 0.875, 0.3333, 0.75, 0.3056, 0.75, 0.3333, 1.0, 0.3611, 1.0, 0.3611, 0.875, 0.3333, 0.875, 0.3333, 0.125, 0.3611, 0.125, 0.3611, 0.0, 0.3333, 0.0, 0.3333, 0.25, 0.3611, 0.25, 0.3611, 0.125, 0.3333, 0.125, 0.3333, 0.375, 0.3611, 0.375, 0.3611, 0.25, 0.3333, 0.25, 0.3333, 0.5, 0.3611, 0.5, 0.3611, 0.375, 0.3333, 0.375, 0.3333, 0.625, 0.3611, 0.625, 0.3611, 0.5, 0.3333, 0.5, 0.3333, 0.75, 0.3611, 0.75, 0.3611, 0.625, 0.3333, 0.625, 0.3333, 0.875, 0.3611, 0.875, 0.3611, 0.75, 0.3333, 0.75, 0.3611, 1.0, 0.3889, 1.0, 0.3889, 0.875, 0.3611, 0.875, 0.3611, 0.125, 0.3889, 0.125, 0.3889, 0.0, 0.3611, 0.0, 0.3611, 0.25, 0.3889, 0.25, 0.3889, 0.125, 0.3611, 0.125, 0.3611, 0.375, 0.3889, 0.375, 0.3889, 0.25, 0.3611, 0.25, 0.3611, 0.5, 0.3889, 0.5, 0.3889, 0.375, 0.3611, 0.375, 0.3611, 0.625, 0.3889, 0.625, 0.3889, 0.5, 0.3611, 0.5, 0.3611, 0.75, 0.3889, 0.75, 0.3889, 0.625, 0.3611, 0.625, 0.3611, 0.875, 0.3889, 0.875, 0.3889, 0.75, 0.3611, 0.75, 0.3889, 1.0, 0.4167, 1.0, 0.4167, 0.875, 0.3889, 0.875, 0.3889, 0.125, 0.4167, 0.125, 0.4167, 0.0, 0.3889, 0.0, 0.3889, 0.25, 0.4167, 0.25, 0.4167, 0.125, 0.3889, 0.125, 0.3889, 0.375, 0.4167, 0.375, 0.4167, 0.25, 0.3889, 0.25, 0.3889, 0.5, 0.4167, 0.5, 0.4167, 0.375, 0.3889, 0.375, 0.3889, 0.625, 0.4167, 0.625, 0.4167, 0.5, 0.3889, 0.5, 0.3889, 0.75, 0.4167, 0.75, 0.4167, 0.625, 0.3889, 0.625, 0.3889, 0.875, 0.4167, 0.875, 0.4167, 0.75, 0.3889, 0.75, 0.4167, 1.0, 0.4444, 1.0, 0.4444, 0.875, 0.4167, 0.875, 0.4167, 0.125, 0.4444, 0.125, 0.4444, 0.0, 0.4167, 0.0, 0.4167, 0.25, 0.4444, 0.25, 0.4444, 0.125, 0.4167, 0.125, 0.4167, 0.375, 0.4444, 0.375, 0.4444, 0.25, 0.4167, 0.25, 0.4167, 0.5, 0.4444, 0.5, 0.4444, 0.375, 0.4167, 0.375, 0.4167, 0.625, 0.4444, 0.625, 0.4444, 0.5, 0.4167, 0.5, 0.4167, 0.75, 0.4444, 0.75, 0.4444, 0.625, 0.4167, 0.625, 0.4167, 0.875, 0.4444, 0.875, 0.4444, 0.75, 0.4167, 0.75, 0.4444, 1.0, 0.4722, 1.0, 0.4722, 0.875, 0.4444, 0.875, 0.4444, 0.125, 0.4722, 0.125, 0.4722, 0.0, 0.4444, 0.0, 0.4444, 0.25, 0.4722, 0.25, 0.4722, 0.125, 0.4444, 0.125, 0.4444, 0.375, 0.4722, 0.375, 0.4722, 0.25, 0.4444, 0.25, 0.4444, 0.5, 0.4722, 0.5, 0.4722, 0.375, 0.4444, 0.375, 0.4444, 0.625, 0.4722, 0.625, 0.4722, 0.5, 0.4444, 0.5, 0.4444, 0.75, 0.4722, 0.75, 0.4722, 0.625, 0.4444, 0.625, 0.4444, 0.875, 0.4722, 0.875, 0.4722, 0.75, 0.4444, 0.75, 0.4722, 1.0, 0.5, 1.0, 0.5, 0.875, 0.4722, 0.875, 0.4722, 0.125, 0.5, 0.125, 0.5, 0.0, 0.4722, 0.0, 0.4722, 0.25, 0.5, 0.25, 0.5, 0.125, 0.4722, 0.125, 0.4722, 0.375, 0.5, 0.375, 0.5, 0.25, 0.4722, 0.25, 0.4722, 0.5, 0.5, 0.5, 0.5, 0.375, 0.4722, 0.375, 0.4722, 0.625, 0.5, 0.625, 0.5, 0.5, 0.4722, 0.5, 0.4722, 0.75, 0.5, 0.75, 0.5, 0.625, 0.4722, 0.625, 0.4722, 0.875, 0.5, 0.875, 0.5, 0.75, 0.4722, 0.75, 0.5, 1.0, 0.5278, 1.0, 0.5278, 0.875, 0.5, 0.875, 0.5, 0.125, 0.5278, 0.125, 0.5278, 0.0, 0.5, 0.0, 0.5, 0.25, 0.5278, 0.25, 0.5278, 0.125, 0.5, 0.125, 0.5, 0.375, 0.5278, 0.375, 0.5278, 0.25, 0.5, 0.25, 0.5, 0.5, 0.5278, 0.5, 0.5278, 0.375, 0.5, 0.375, 0.5, 0.625, 0.5278, 0.625, 0.5278, 0.5, 0.5, 0.5, 0.5, 0.75, 0.5278, 0.75, 0.5278, 0.625, 0.5, 0.625, 0.5, 0.875, 0.5278, 0.875, 0.5278, 0.75, 0.5, 0.75, 0.5278, 1.0, 0.5556, 1.0, 0.5556, 0.875, 0.5278, 0.875, 0.5278, 0.125, 0.5556, 0.125, 0.5556, 0.0, 0.5278, 0.0, 0.5278, 0.25, 0.5556, 0.25, 0.5556, 0.125, 0.5278, 0.125, 0.5278, 0.375, 0.5556, 0.375, 0.5556, 0.25, 0.5278, 0.25, 0.5278, 0.5, 0.5556, 0.5, 0.5556, 0.375, 0.5278, 0.375, 0.5278, 0.625, 0.5556, 0.625, 0.5556, 0.5, 0.5278, 0.5, 0.5278, 0.75, 0.5556, 0.75, 0.5556, 0.625, 0.5278, 0.625, 0.5278, 0.875, 0.5556, 0.875, 0.5556, 0.75, 0.5278, 0.75, 0.5556, 1.0, 0.5833, 1.0, 0.5833, 0.875, 0.5556, 0.875, 0.5556, 0.125, 0.5833, 0.125, 0.5833, 0.0, 0.5556, 0.0, 0.5556, 0.25, 0.5833, 0.25, 0.5833, 0.125, 0.5556, 0.125, 0.5556, 0.375, 0.5833, 0.375, 0.5833, 0.25, 0.5556, 0.25, 0.5556, 0.5, 0.5833, 0.5, 0.5833, 0.375, 0.5556, 0.375, 0.5556, 0.625, 0.5833, 0.625, 0.5833, 0.5, 0.5556, 0.5, 0.5556, 0.75, 0.5833, 0.75, 0.5833, 0.625, 0.5556, 0.625, 0.5556, 0.875, 0.5833, 0.875, 0.5833, 0.75, 0.5556, 0.75, 0.5833, 1.0, 0.6111, 1.0, 0.6111, 0.875, 0.5833, 0.875, 0.5833, 0.125, 0.6111, 0.125, 0.6111, 0.0, 0.5833, 0.0, 0.5833, 0.25, 0.6111, 0.25, 0.6111, 0.125, 0.5833, 0.125, 0.5833, 0.375, 0.6111, 0.375, 0.6111, 0.25, 0.5833, 0.25, 0.5833, 0.5, 0.6111, 0.5, 0.6111, 0.375, 0.5833, 0.375, 0.5833, 0.625, 0.6111, 0.625, 0.6111, 0.5, 0.5833, 0.5, 0.5833, 0.75, 0.6111, 0.75, 0.6111, 0.625, 0.5833, 0.625, 0.5833, 0.875, 0.6111, 0.875, 0.6111, 0.75, 0.5833, 0.75, 0.6111, 1.0, 0.6389, 1.0, 0.6389, 0.875, 0.6111, 0.875, 0.6111, 0.125, 0.6389, 0.125, 0.6389, 0.0, 0.6111, 0.0, 0.6111, 0.25, 0.6389, 0.25, 0.6389, 0.125, 0.6111, 0.125, 0.6111, 0.375, 0.6389, 0.375, 0.6389, 0.25, 0.6111, 0.25, 0.6111, 0.5, 0.6389, 0.5, 0.6389, 0.375, 0.6111, 0.375, 0.6111, 0.625, 0.6389, 0.625, 0.6389, 0.5, 0.6111, 0.5, 0.6111, 0.75, 0.6389, 0.75, 0.6389, 0.625, 0.6111, 0.625, 0.6111, 0.875, 0.6389, 0.875, 0.6389, 0.75, 0.6111, 0.75, 0.6389, 1.0, 0.6667, 1.0, 0.6667, 0.875, 0.6389, 0.875, 0.6389, 0.125, 0.6667, 0.125, 0.6667, 0.0, 0.6389, 0.0, 0.6389, 0.25, 0.6667, 0.25, 0.6667, 0.125, 0.6389, 0.125, 0.6389, 0.375, 0.6667, 0.375, 0.6667, 0.25, 0.6389, 0.25, 0.6389, 0.5, 0.6667, 0.5, 0.6667, 0.375, 0.6389, 0.375, 0.6389, 0.625, 0.6667, 0.625, 0.6667, 0.5, 0.6389, 0.5, 0.6389, 0.75, 0.6667, 0.75, 0.6667, 0.625, 0.6389, 0.625, 0.6389, 0.875, 0.6667, 0.875, 0.6667, 0.75, 0.6389, 0.75, 0.6667, 1.0, 0.6944, 1.0, 0.6944, 0.875, 0.6667, 0.875, 0.6667, 0.125, 0.6944, 0.125, 0.6944, 0.0, 0.6667, 0.0, 0.6667, 0.25, 0.6944, 0.25, 0.6944, 0.125, 0.6667, 0.125, 0.6667, 0.375, 0.6944, 0.375, 0.6944, 0.25, 0.6667, 0.25, 0.6667, 0.5, 0.6944, 0.5, 0.6944, 0.375, 0.6667, 0.375, 0.6667, 0.625, 0.6944, 0.625, 0.6944, 0.5, 0.6667, 0.5, 0.6667, 0.75, 0.6944, 0.75, 0.6944, 0.625, 0.6667, 0.625, 0.6667, 0.875, 0.6944, 0.875, 0.6944, 0.75, 0.6667, 0.75, 0.6944, 1.0, 0.7222, 1.0, 0.7222, 0.875, 0.6944, 0.875, 0.6944, 0.125, 0.7222, 0.125, 0.7222, 0.0, 0.6944, 0.0, 0.6944, 0.25, 0.7222, 0.25, 0.7222, 0.125, 0.6944, 0.125, 0.6944, 0.375, 0.7222, 0.375, 0.7222, 0.25, 0.6944, 0.25, 0.6944, 0.5, 0.7222, 0.5, 0.7222, 0.375, 0.6944, 0.375, 0.6944, 0.625, 0.7222, 0.625, 0.7222, 0.5, 0.6944, 0.5, 0.6944, 0.75, 0.7222, 0.75, 0.7222, 0.625, 0.6944, 0.625, 0.6944, 0.875, 0.7222, 0.875, 0.7222, 0.75, 0.6944, 0.75, 0.7222, 1.0, 0.75, 1.0, 0.75, 0.875, 0.7222, 0.875, 0.7222, 0.125, 0.75, 0.125, 0.75, 0.0, 0.7222, 0.0, 0.7222, 0.25, 0.75, 0.25, 0.75, 0.125, 0.7222, 0.125, 0.7222, 0.375, 0.75, 0.375, 0.75, 0.25, 0.7222, 0.25, 0.7222, 0.5, 0.75, 0.5, 0.75, 0.375, 0.7222, 0.375, 0.7222, 0.625, 0.75, 0.625, 0.75, 0.5, 0.7222, 0.5, 0.7222, 0.75, 0.75, 0.75, 0.75, 0.625, 0.7222, 0.625, 0.7222, 0.875, 0.75, 0.875, 0.75, 0.75, 0.7222, 0.75, 0.75, 1.0, 0.7778, 1.0, 0.7778, 0.875, 0.75, 0.875, 0.75, 0.125, 0.7778, 0.125, 0.7778, 0.0, 0.75, 0.0, 0.75, 0.25, 0.7778, 0.25, 0.7778, 0.125, 0.75, 0.125, 0.75, 0.375, 0.7778, 0.375, 0.7778, 0.25, 0.75, 0.25, 0.75, 0.5, 0.7778, 0.5, 0.7778, 0.375, 0.75, 0.375, 0.75, 0.625, 0.7778, 0.625, 0.7778, 0.5, 0.75, 0.5, 0.75, 0.75, 0.7778, 0.75, 0.7778, 0.625, 0.75, 0.625, 0.75, 0.875, 0.7778, 0.875, 0.7778, 0.75, 0.75, 0.75, 0.7778, 1.0, 0.8056, 1.0, 0.8056, 0.875, 0.7778, 0.875, 0.7778, 0.125, 0.8056, 0.125, 0.8056, 0.0, 0.7778, 0.0, 0.7778, 0.25, 0.8056, 0.25, 0.8056, 0.125, 0.7778, 0.125, 0.7778, 0.375, 0.8056, 0.375, 0.8056, 0.25, 0.7778, 0.25, 0.7778, 0.5, 0.8056, 0.5, 0.8056, 0.375, 0.7778, 0.375, 0.7778, 0.625, 0.8056, 0.625, 0.8056, 0.5, 0.7778, 0.5, 0.7778, 0.75, 0.8056, 0.75, 0.8056, 0.625, 0.7778, 0.625, 0.7778, 0.875, 0.8056, 0.875, 0.8056, 0.75, 0.7778, 0.75, 0.8056, 1.0, 0.8333, 1.0, 0.8333, 0.875, 0.8056, 0.875, 0.8056, 0.125, 0.8333, 0.125, 0.8333, 0.0, 0.8056, 0.0, 0.8056, 0.25, 0.8333, 0.25, 0.8333, 0.125, 0.8056, 0.125, 0.8056, 0.375, 0.8333, 0.375, 0.8333, 0.25, 0.8056, 0.25, 0.8056, 0.5, 0.8333, 0.5, 0.8333, 0.375, 0.8056, 0.375, 0.8056, 0.625, 0.8333, 0.625, 0.8333, 0.5, 0.8056, 0.5, 0.8056, 0.75, 0.8333, 0.75, 0.8333, 0.625, 0.8056, 0.625, 0.8056, 0.875, 0.8333, 0.875, 0.8333, 0.75, 0.8056, 0.75, 0.8333, 1.0, 0.8611, 1.0, 0.8611, 0.875, 0.8333, 0.875, 0.8333, 0.125, 0.8611, 0.125, 0.8611, 0.0, 0.8333, 0.0, 0.8333, 0.25, 0.8611, 0.25, 0.8611, 0.125, 0.8333, 0.125, 0.8333, 0.375, 0.8611, 0.375, 0.8611, 0.25, 0.8333, 0.25, 0.8333, 0.5, 0.8611, 0.5, 0.8611, 0.375, 0.8333, 0.375, 0.8333, 0.625, 0.8611, 0.625, 0.8611, 0.5, 0.8333, 0.5, 0.8333, 0.75, 0.8611, 0.75, 0.8611, 0.625, 0.8333, 0.625, 0.8333, 0.875, 0.8611, 0.875, 0.8611, 0.75, 0.8333, 0.75, 0.8611, 1.0, 0.8889, 1.0, 0.8889, 0.875, 0.8611, 0.875, 0.8611, 0.125, 0.8889, 0.125, 0.8889, 0.0, 0.8611, 0.0, 0.8611, 0.25, 0.8889, 0.25, 0.8889, 0.125, 0.8611, 0.125, 0.8611, 0.375, 0.8889, 0.375, 0.8889, 0.25, 0.8611, 0.25, 0.8611, 0.5, 0.8889, 0.5, 0.8889, 0.375, 0.8611, 0.375, 0.8611, 0.625, 0.8889, 0.625, 0.8889, 0.5, 0.8611, 0.5, 0.8611, 0.75, 0.8889, 0.75, 0.8889, 0.625, 0.8611, 0.625, 0.8611, 0.875, 0.8889, 0.875, 0.8889, 0.75, 0.8611, 0.75, 0.8889, 1.0, 0.9167, 1.0, 0.9167, 0.875, 0.8889, 0.875, 0.8889, 0.125, 0.9167, 0.125, 0.9167, 0.0, 0.8889, 0.0, 0.8889, 0.25, 0.9167, 0.25, 0.9167, 0.125, 0.8889, 0.125, 0.8889, 0.375, 0.9167, 0.375, 0.9167, 0.25, 0.8889, 0.25, 0.8889, 0.5, 0.9167, 0.5, 0.9167, 0.375, 0.8889, 0.375, 0.8889, 0.625, 0.9167, 0.625, 0.9167, 0.5, 0.8889, 0.5, 0.8889, 0.75, 0.9167, 0.75, 0.9167, 0.625, 0.8889, 0.625, 0.8889, 0.875, 0.9167, 0.875, 0.9167, 0.75, 0.8889, 0.75, 0.9167, 1.0, 0.9444, 1.0, 0.9444, 0.875, 0.9167, 0.875, 0.9167, 0.125, 0.9444, 0.125, 0.9444, 0.0, 0.9167, 0.0, 0.9167, 0.25, 0.9444, 0.25, 0.9444, 0.125, 0.9167, 0.125, 0.9167, 0.375, 0.9444, 0.375, 0.9444, 0.25, 0.9167, 0.25, 0.9167, 0.5, 0.9444, 0.5, 0.9444, 0.375, 0.9167, 0.375, 0.9167, 0.625, 0.9444, 0.625, 0.9444, 0.5, 0.9167, 0.5, 0.9167, 0.75, 0.9444, 0.75, 0.9444, 0.625, 0.9167, 0.625, 0.9167, 0.875, 0.9444, 0.875, 0.9444, 0.75, 0.9167, 0.75, 0.9444, 1.0, 0.9722, 1.0, 0.9722, 0.875, 0.9444, 0.875, 0.9444, 0.125, 0.9722, 0.125, 0.9722, 0.0, 0.9444, 0.0, 0.9444, 0.25, 0.9722, 0.25, 0.9722, 0.125, 0.9444, 0.125, 0.9444, 0.375, 0.9722, 0.375, 0.9722, 0.25, 0.9444, 0.25, 0.9444, 0.5, 0.9722, 0.5, 0.9722, 0.375, 0.9444, 0.375, 0.9444, 0.625, 0.9722, 0.625, 0.9722, 0.5, 0.9444, 0.5, 0.9444, 0.75, 0.9722, 0.75, 0.9722, 0.625, 0.9444, 0.625, 0.9444, 0.875, 0.9722, 0.875, 0.9722, 0.75, 0.9444, 0.75, 0.9722, 1.0, 1.0, 1.0, 1.0, 0.875, 0.9722, 0.875, 0.9722, 0.125, 1.0, 0.125, 1.0, 0.0, 0.9722, 0.0, 0.9722, 0.25, 1.0, 0.25, 1.0, 0.125, 0.9722, 0.125, 0.9722, 0.375, 1.0, 0.375, 1.0, 0.25, 0.9722, 0.25, 0.9722, 0.5, 1.0, 0.5, 1.0, 0.375, 0.9722, 0.375, 0.9722, 0.625, 1.0, 0.625, 1.0, 0.5, 0.9722, 0.5, 0.9722, 0.75, 1.0, 0.75, 1.0, 0.625, 0.9722, 0.625, 0.9722, 0.875, 1.0, 0.875, 1.0, 0.75, 0.9722, 0.75, 0.1944, 0.875, 0.2005, 0.875, 0.2005, 0.75, 0.1944, 0.75, 0.1944, 0.75, 0.2005, 0.75, 0.2005, 0.625, 0.1944, 0.625, 0.1944, 0.625, 0.2005, 0.625, 0.2005, 0.5, 0.1944, 0.5, 0.1944, 0.5, 0.2005, 0.5, 0.2005, 0.375, 0.1944, 0.375, 0.1944, 0.375, 0.2005, 0.375, 0.2005, 0.25, 0.1944, 0.25, 0.1944, 0.25, 0.2005, 0.25, 0.2005, 0.125, 0.1944, 0.125, 0.1944, 0.125, 0.2005, 0.125, 0.2005, 0.0, 0.1944, 0.0, 0.1944, 1.0, 0.2005, 1.0, 0.2005, 0.875, 0.1944, 0.875])
me_beziercurve.materials.append(mat_mat_metal)
me_beziercurve.auto_texspace = False
me_beziercurve.update()
me_cube_001 = bpy.data.meshes.new('Cube.001')
me_cube_001.from_pydata([(-0.6159, -0.7839, -0.5), (-0.7839, -0.635, -0.5), (-0.6951, -0.7691, -0.5), (-0.7421, -0.7396, -0.5), (-0.7702, -0.7001, -0.5), (-0.3611, -0.1628, 0.5), (0.002974, -0.5051, 0.5), (-0.3334, -0.2938, 0.5), (-0.2545, -0.4048, 0.5), (-0.1364, -0.4791, 0.5), (-0.7839, 1.417, -0.5), (-0.6159, 1.566, -0.5), (-0.7702, 1.482, -0.5), (-0.7421, 1.521, -0.5), (-0.6951, 1.551, -0.5), (0.002974, 1.287, 0.5), (-0.3611, 0.9443, 0.5), (-0.1364, 1.261, 0.5), (-0.2545, 1.186, 0.5), (-0.3334, 1.075, 0.5), (0.7839, -0.634, -0.5), (0.6254, -0.7839, -0.5), (0.7702, -0.7013, -0.5), (0.7426, -0.7414, -0.5), (0.6991, -0.7697, -0.5), (0.08296, -0.5051, 0.5), (0.4369, -0.161, 0.5), (0.2184, -0.4789, 0.5), (0.3332, -0.4043, 0.5), (0.41, -0.2927, 0.5), (0.6254, 1.566, -0.5), (0.7839, 1.416, -0.5), (0.6991, 1.551, -0.5), (0.7426, 1.523, -0.5), (0.7702, 1.483, -0.5), (0.4369, 0.9426, 0.5), (0.08296, 1.287, 0.5), (0.41, 1.074, 0.5), (0.3332, 1.186, 0.5), (0.2184, 1.261, 0.5), (-0.6416, -0.643, -0.453), (-0.6416, 1.425, -0.453), (0.6437, 1.426, -0.453), (0.6437, -0.6443, -0.453), (-0.6951, -0.7691, -0.3741), (-0.6159, -0.7839, -0.3741), (-0.7421, -0.7396, -0.3741), (-0.7702, -0.7001, -0.3741), (-0.7839, -0.635, -0.3741), (-0.6159, 1.566, -0.3741), (-0.6951, 1.551, -0.3741), (-0.7421, 1.521, -0.3741), (-0.7702, 1.482, -0.3741), (-0.7839, 1.417, -0.3741), (0.7839, 1.416, -0.3741), (0.7702, 1.483, -0.3741), (0.7426, 1.523, -0.3741), (0.6991, 1.551, -0.3741), (0.6254, 1.566, -0.3741), (0.6254, -0.7839, -0.3741), (0.6991, -0.7697, -0.3741), (0.7426, -0.7414, -0.3741), (0.7702, -0.7013, -0.3741), (0.7839, -0.634, -0.3741), (-0.7323, -0.9407, -0.4327), (-0.745, -0.8967, -0.5), (-0.6283, -0.9185, -0.5), (-0.5926, -0.9665, -0.4323), (-0.8506, -0.8666, -0.4331), (-0.8363, -0.8394, -0.5), (-0.9296, -0.7556, -0.4332), (-0.8961, -0.7553, -0.5), (-0.9573, -0.6246, -0.4332), (-0.9185, -0.6491, -0.5), (-0.5926, 1.748, -0.4323), (-0.6283, 1.7, -0.5), (-0.745, 1.678, -0.5), (-0.7323, 1.722, -0.4327), (-0.8363, 1.621, -0.5), (-0.8506, 1.648, -0.4331), (-0.8961, 1.537, -0.5), (-0.9296, 1.537, -0.4332), (-0.9185, 1.431, -0.5), (-0.9573, 1.406, -0.4332), (0.9618, 1.404, -0.4322), (0.9185, 1.429, -0.5), (0.8966, 1.537, -0.5), (0.9349, 1.536, -0.4323), (0.8384, 1.621, -0.5), (0.8582, 1.647, -0.4323), (0.7504, 1.678, -0.5), (0.7433, 1.722, -0.4322), (0.6383, 1.7, -0.5), (0.6078, 1.748, -0.4321), (0.6078, -0.9664, -0.4321), (0.6383, -0.9185, -0.5), (0.7504, -0.8968, -0.5), (0.7433, -0.9403, -0.4322), (0.8384, -0.8397, -0.5), (0.8582, -0.8657, -0.4323), (0.8966, -0.7551, -0.5), (0.9349, -0.7541, -0.4323), (0.9185, -0.6476, -0.5), (0.9618, -0.6223, -0.4322)], [], [(0, 21, 95, 66), (37, 87, 89, 38), (35, 37, 38, 39, 36, 15, 17, 18, 19, 16, 5, 7, 8, 9, 6, 25, 27, 28, 29, 26), (10, 1, 73, 82), (17, 77, 79, 18), (64, 9, 8, 68), (3, 2, 65, 69), (4, 3, 69, 71), (1, 4, 71, 73), (30, 11, 75, 92), (14, 13, 78, 76), (13, 12, 80, 78), (12, 10, 82, 80), (20, 31, 85, 102), (34, 33, 88, 86), (33, 32, 90, 88), (32, 30, 92, 90), (21, 24, 96, 95), (24, 23, 98, 96), (23, 22, 100, 98), (22, 20, 102, 100), (3, 4, 47, 46), (67, 6, 9, 64), (94, 25, 6, 67), (70, 7, 5, 72), (72, 5, 16, 83), (74, 15, 36, 93), (18, 79, 81, 19), (19, 81, 83, 16), (35, 84, 87, 37), (84, 35, 26, 103), (38, 89, 91, 39), (39, 91, 93, 36), (25, 94, 97, 27), (27, 97, 99, 28), (28, 99, 101, 29), (29, 101, 103, 26), (15, 74, 77, 17), (11, 14, 76, 75), (31, 34, 86, 85), (68, 8, 7, 70), (11, 30, 58, 49), (32, 33, 56, 57), (4, 1, 48, 47), (31, 20, 63, 54), (30, 32, 57, 58), (14, 11, 49, 50), (21, 0, 45, 59), (24, 21, 59, 60), (13, 14, 50, 51), (23, 24, 60, 61), (12, 13, 51, 52), (22, 23, 61, 62), (10, 12, 52, 53), (0, 2, 44, 45), (20, 22, 62, 63), (34, 31, 54, 55), (2, 3, 46, 44), (1, 10, 53, 48), (33, 34, 55, 56), (40, 45, 44), (40, 44, 46), (40, 46, 47), (40, 47, 48), (41, 50, 49), (41, 51, 50), (41, 52, 51), (41, 53, 52), (42, 55, 54), (42, 56, 55), (42, 57, 56), (42, 58, 57), (43, 60, 59), (43, 61, 60), (43, 62, 61), (43, 63, 62), (41, 40, 48, 53), (42, 41, 49, 58), (43, 42, 54, 63), (40, 43, 59, 45), (40, 41, 42, 43), (65, 66, 67, 64), (69, 65, 64, 68), (71, 69, 68, 70), (73, 71, 70, 72), (75, 76, 77, 74), (76, 78, 79, 77), (78, 80, 81, 79), (80, 82, 83, 81), (85, 86, 87, 84), (86, 88, 89, 87), (88, 90, 91, 89), (90, 92, 93, 91), (95, 96, 97, 94), (96, 98, 99, 97), (98, 100, 101, 99), (100, 102, 103, 101), (72, 83, 82, 73), (74, 93, 92, 75), (84, 103, 102, 85), (94, 67, 66, 95), (2, 0, 66, 65)])
me_cube_001.polygons.foreach_set('use_smooth', [True] * 102)
_uv = me_cube_001.uv_layers.new(name='UVMap')
_uv.uv.foreach_set('vector', [0.173, 0.7306, 0.3282, 0.7306, 0.3298, 0.7427, 0.1715, 0.7427, 0.6279, 0.5294, 0.3948, 0.5195, 0.4081, 0.5, 0.625, 0.5, 0.625, 0.548, 0.6334, 0.5296, 0.6575, 0.5141, 0.6934, 0.5037, 0.7359, 0.5, 0.7609, 0.5, 0.8046, 0.5036, 0.8416, 0.514, 0.8663, 0.5295, 0.875, 0.5478, 0.875, 0.7022, 0.8663, 0.7205, 0.8416, 0.736, 0.8046, 0.7464, 0.7609, 0.75, 0.7359, 0.75, 0.6934, 0.7463, 0.6575, 0.7359, 0.6334, 0.7204, 0.625, 0.702, 0.152, 0.5328, 0.152, 0.7172, 0.1352, 0.7185, 0.1352, 0.5315, 0.6276, 0.3201, 0.3944, 0.2804, 0.4083, 0.25, 0.625, 0.25, 0.3944, 0.9696, 0.6276, 0.9299, 0.625, 1.0, 0.4083, 1.0, 0.1572, 0.7266, 0.1631, 0.7292, 0.1569, 0.7407, 0.1455, 0.7356, 0.1537, 0.723, 0.1572, 0.7266, 0.1455, 0.7356, 0.138, 0.728, 0.152, 0.7172, 0.1537, 0.723, 0.138, 0.728, 0.1352, 0.7185, 0.3282, 0.5194, 0.173, 0.5194, 0.1715, 0.5073, 0.3298, 0.5073, 0.1631, 0.5208, 0.1572, 0.5234, 0.1455, 0.5144, 0.1569, 0.5093, 0.1572, 0.5234, 0.1537, 0.527, 0.138, 0.522, 0.1455, 0.5144, 0.1537, 0.527, 0.152, 0.5328, 0.1352, 0.5315, 0.138, 0.522, 0.348, 0.7171, 0.348, 0.5329, 0.3648, 0.5317, 0.3648, 0.7183, 0.3463, 0.5268, 0.3428, 0.5232, 0.3548, 0.5144, 0.3621, 0.522, 0.3428, 0.5232, 0.3374, 0.5207, 0.3438, 0.5093, 0.3548, 0.5144, 0.3374, 0.5207, 0.3282, 0.5194, 0.3298, 0.5073, 0.3438, 0.5093, 0.3282, 0.7306, 0.3374, 0.7293, 0.3438, 0.7407, 0.3298, 0.7427, 0.3374, 0.7293, 0.3428, 0.7268, 0.3548, 0.7356, 0.3438, 0.7407, 0.3428, 0.7268, 0.3463, 0.7232, 0.3621, 0.728, 0.3548, 0.7356, 0.3463, 0.7232, 0.348, 0.7171, 0.3648, 0.7183, 0.3621, 0.728, 0.1572, 0.7266, 0.1537, 0.723, 0.1537, 0.723, 0.1572, 0.7266, 0.3919, 0.9498, 0.625, 0.8859, 0.6276, 0.9299, 0.3944, 0.9696, 0.392, 0.7988, 0.625, 0.8609, 0.625, 0.8859, 0.3919, 0.9498, 0.3948, 0.01932, 0.6281, 0.02918, 0.625, 0.04777, 0.3917, 0.0319, 0.3917, 0.0319, 0.625, 0.04777, 0.625, 0.2022, 0.3917, 0.2181, 0.3919, 0.3002, 0.625, 0.3641, 0.625, 0.3891, 0.392, 0.4512, 0.625, 0.25, 0.4083, 0.25, 0.3948, 0.2307, 0.6281, 0.2208, 0.6281, 0.2208, 0.3948, 0.2307, 0.3917, 0.2181, 0.625, 0.2022, 0.625, 0.548, 0.392, 0.5321, 0.3948, 0.5195, 0.6279, 0.5294, 0.392, 0.5321, 0.625, 0.548, 0.625, 0.702, 0.392, 0.7179, 0.625, 0.5, 0.4081, 0.5, 0.3945, 0.4703, 0.6276, 0.4317, 0.6276, 0.4317, 0.3945, 0.4703, 0.392, 0.4512, 0.625, 0.3891, 0.625, 0.8609, 0.392, 0.7988, 0.3945, 0.7797, 0.6276, 0.8183, 0.6276, 0.8183, 0.3945, 0.7797, 0.4081, 0.75, 0.625, 0.75, 0.625, 0.75, 0.4081, 0.75, 0.3948, 0.7305, 0.6279, 0.7206, 0.6279, 0.7206, 0.3948, 0.7305, 0.392, 0.7179, 0.625, 0.702, 0.625, 0.3641, 0.3919, 0.3002, 0.3944, 0.2804, 0.6276, 0.3201, 0.173, 0.5194, 0.1631, 0.5208, 0.1569, 0.5093, 0.1715, 0.5073, 0.348, 0.5329, 0.3463, 0.5268, 0.3621, 0.522, 0.3648, 0.5317, 0.4083, 0.0, 0.625, 0.0, 0.6281, 0.02918, 0.3948, 0.01932, 0.173, 0.5194, 0.3282, 0.5194, 0.3282, 0.5194, 0.173, 0.5194, 0.3374, 0.5207, 0.3428, 0.5232, 0.3428, 0.5232, 0.3374, 0.5207, 0.1537, 0.723, 0.152, 0.7172, 0.152, 0.7172, 0.1537, 0.723, 0.348, 0.5329, 0.348, 0.7171, 0.348, 0.7171, 0.348, 0.5329, 0.3282, 0.5194, 0.3374, 0.5207, 0.3374, 0.5207, 0.3282, 0.5194, 0.1631, 0.5208, 0.173, 0.5194, 0.173, 0.5194, 0.1631, 0.5208, 0.3282, 0.7306, 0.173, 0.7306, 0.173, 0.7306, 0.3282, 0.7306, 0.3374, 0.7293, 0.3282, 0.7306, 0.3282, 0.7306, 0.3374, 0.7293, 0.1572, 0.5234, 0.1631, 0.5208, 0.1631, 0.5208, 0.1572, 0.5234, 0.3428, 0.7268, 0.3374, 0.7293, 0.3374, 0.7293, 0.3428, 0.7268, 0.1537, 0.527, 0.1572, 0.5234, 0.1572, 0.5234, 0.1537, 0.527, 0.3463, 0.7232, 0.3428, 0.7268, 0.3428, 0.7268, 0.3463, 0.7232, 0.152, 0.5328, 0.1537, 0.527, 0.1537, 0.527, 0.152, 0.5328, 0.173, 0.7306, 0.1631, 0.7292, 0.1631, 0.7292, 0.173, 0.7306, 0.348, 0.7171, 0.3463, 0.7232, 0.3463, 0.7232, 0.348, 0.7171, 0.3463, 0.5268, 0.348, 0.5329, 0.348, 0.5329, 0.3463, 0.5268, 0.1631, 0.7292, 0.1572, 0.7266, 0.1572, 0.7266, 0.1631, 0.7292, 0.152, 0.7172, 0.152, 0.5328, 0.152, 0.5328, 0.152, 0.7172, 0.3428, 0.5232, 0.3463, 0.5268, 0.3463, 0.5268, 0.3428, 0.5232, 0.1745, 0.719, 0.173, 0.7306, 0.1631, 0.7292, 0.1691, 0.7183, 0.1631, 0.7292, 0.1572, 0.7266, 0.1685, 0.718, 0.1572, 0.7266, 0.1537, 0.723, 0.1688, 0.7183, 0.1537, 0.723, 0.152, 0.7172, 0.1691, 0.5317, 0.1631, 0.5208, 0.173, 0.5194, 0.1685, 0.532, 0.1572, 0.5234, 0.1631, 0.5208, 0.1688, 0.5317, 0.1537, 0.527, 0.1572, 0.5234, 0.1681, 0.534, 0.152, 0.5328, 0.1537, 0.527, 0.3312, 0.5315, 0.3463, 0.5268, 0.348, 0.5329, 0.3314, 0.5317, 0.3428, 0.5232, 0.3463, 0.5268, 0.3313, 0.5316, 0.3374, 0.5207, 0.3428, 0.5232, 0.3266, 0.531, 0.3282, 0.5194, 0.3374, 0.5207, 0.3313, 0.7184, 0.3374, 0.7293, 0.3282, 0.7306, 0.3314, 0.7183, 0.3428, 0.7268, 0.3374, 0.7293, 0.3312, 0.7185, 0.3463, 0.7232, 0.3428, 0.7268, 0.3319, 0.7159, 0.348, 0.7171, 0.3463, 0.7232, 0.1681, 0.534, 0.1681, 0.716, 0.152, 0.7172, 0.152, 0.5328, 0.3266, 0.531, 0.1745, 0.531, 0.173, 0.5194, 0.3282, 0.5194, 0.3319, 0.7159, 0.3319, 0.5341, 0.348, 0.5329, 0.348, 0.7171, 0.1745, 0.719, 0.3266, 0.719, 0.3282, 0.7306, 0.173, 0.7306, 0.1681, 0.716, 0.1745, 0.531, 0.3319, 0.5341, 0.3266, 0.719, 0.1569, 0.7407, 0.1715, 0.7427, 0.1705, 0.75, 0.1575, 0.7483, 0.1455, 0.7356, 0.1569, 0.7407, 0.1531, 0.7477, 0.1403, 0.7419, 0.138, 0.728, 0.1455, 0.7356, 0.1382, 0.7408, 0.1285, 0.731, 0.1352, 0.7185, 0.138, 0.728, 0.1279, 0.7289, 0.125, 0.7192, 0.1715, 0.5073, 0.1569, 0.5093, 0.1575, 0.5017, 0.1705, 0.5, 0.1569, 0.5093, 0.1455, 0.5144, 0.1403, 0.5081, 0.1531, 0.5023, 0.1455, 0.5144, 0.138, 0.522, 0.1285, 0.519, 0.1382, 0.5092, 0.138, 0.522, 0.1352, 0.5315, 0.125, 0.5308, 0.1279, 0.5211, 0.3648, 0.5317, 0.3621, 0.522, 0.3723, 0.5213, 0.375, 0.5309, 0.3621, 0.522, 0.3548, 0.5144, 0.3625, 0.5095, 0.3716, 0.5191, 0.3548, 0.5144, 0.3438, 0.5093, 0.3477, 0.5024, 0.3606, 0.5084, 0.3438, 0.5093, 0.3298, 0.5073, 0.3308, 0.5, 0.3439, 0.5018, 0.3298, 0.7427, 0.3438, 0.7407, 0.3439, 0.7482, 0.3308, 0.75, 0.3438, 0.7407, 0.3548, 0.7356, 0.3606, 0.7416, 0.3477, 0.7476, 0.3548, 0.7356, 0.3621, 0.728, 0.3716, 0.7309, 0.3625, 0.7405, 0.3621, 0.728, 0.3648, 0.7183, 0.375, 0.7191, 0.3723, 0.7287, 0.125, 0.7163, 0.125, 0.5337, 0.1352, 0.5315, 0.1352, 0.7185, 0.1759, 0.5, 0.326, 0.5, 0.3298, 0.5073, 0.1715, 0.5073, 0.392, 0.5321, 0.392, 0.7179, 0.3648, 0.7183, 0.3648, 0.5317, 0.326, 0.75, 0.1759, 0.75, 0.1715, 0.7427, 0.3298, 0.7427, 0.1631, 0.7292, 0.173, 0.7306, 0.1715, 0.7427, 0.1569, 0.7407])
me_cube_001.materials.append(mat_mat_metal)
me_cube_001.update()

# ---- objects
ob_light = bpy.data.objects.new('Light', light_light)
ob_camera = bpy.data.objects.new('Camera', cam_camera)
ob_beziercurve = bpy.data.objects.new('BezierCurve', me_beziercurve)
ob_cube = bpy.data.objects.new('Cube', me_cube_001)

# ---- transforms, parenting, visibility, modifiers, constraints
ob_light.location = (4.076, 1.005, 5.904)
ob_light.rotation_euler = (0.6503, 0.05522, 1.866)
ob_light.lock_rotations_4d = False
ob_light.empty_display_type = 'ARROWS'
ob_light.color = (0.0, 0.0, 0.0, 0.0)
ob_light.lineart.crease_threshold = 0.0
ob_camera.location = (7.359, -6.926, 4.958)
ob_camera.rotation_euler = (1.109, 0.0, 0.8149)
ob_camera.lock_rotations_4d = False
ob_camera.empty_display_type = 'ARROWS'
ob_camera.color = (0.0, 0.0, 0.0, 0.0)
ob_camera.display_type = 'WIRE'
ob_camera.lineart.crease_threshold = 0.0
ob_beziercurve.location = (0.0, 0.0, 0.0)
_m = ob_beziercurve.modifiers.new('Auto Smooth', 'NODES')
_m.node_group = ng_auto_smooth
_gi = [s.identifier for s in ng_auto_smooth.interface.items_tree if s.item_type == 'SOCKET' and s.in_out == 'INPUT']
_m[_gi[1]] = 0.8063  # Angle
ob_cube.location = (0.002431, 8.236, 14.91)
_m = ob_cube.modifiers.new('Auto Smooth', 'NODES')
_m.node_group = ng_auto_smooth
_gi = [s.identifier for s in ng_auto_smooth.interface.items_tree if s.item_type == 'SOCKET' and s.in_out == 'INPUT']
_m[_gi[1]] = 0.5236  # Angle

# ---- collection membership
col_collection.objects.link(ob_light)
col_collection.objects.link(ob_camera)
col_collection.objects.link(ob_beziercurve)
col_collection.objects.link(ob_cube)

# ---- scene / render settings (as saved in the file)
scene.camera = ob_camera
scene.frame_start = 1; scene.frame_end = 250; scene.frame_set(1)
scene.render.engine = 'BLENDER_EEVEE_NEXT'
scene.cycles.sampling_pattern = 'TABULATED_SOBOL'
bpy.context.view_layer.update()
